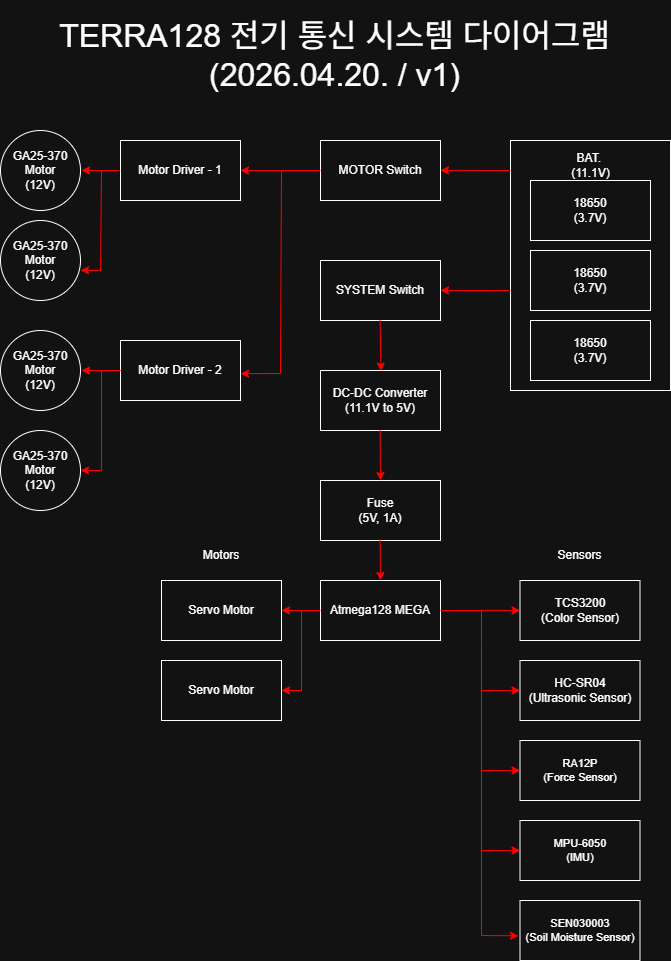

The diagram above was exported from draw.io. Its source (the exported page's mxGraphModel, read from the mxfile embedded in the PNG):
<mxGraphModel dx="2002" dy="1217" grid="1" gridSize="10" guides="1" tooltips="1" connect="1" arrows="1" fold="1" page="1" pageScale="1" pageWidth="827" pageHeight="1169" math="0" shadow="0">
  <root>
    <mxCell id="0" />
    <mxCell id="1" parent="0" />
    <mxCell id="X0Bi4bMC5OTEKar_iRzo-10" parent="1" style="rounded=0;whiteSpace=wrap;html=1;" value="" vertex="1">
      <mxGeometry height="250" width="160" x="589" y="160" as="geometry" />
    </mxCell>
    <mxCell id="X0Bi4bMC5OTEKar_iRzo-1" parent="1" style="text;html=1;whiteSpace=wrap;strokeColor=none;fillColor=none;align=center;verticalAlign=middle;rounded=0;fontSize=32;" value="TERRA128 전기 통신 시스템 다이어그램&lt;div&gt;(2026.04.20. / v1)&lt;/div&gt;" vertex="1">
      <mxGeometry height="110" width="561" x="133" y="20" as="geometry" />
    </mxCell>
    <mxCell id="X0Bi4bMC5OTEKar_iRzo-3" parent="1" style="ellipse;whiteSpace=wrap;html=1;aspect=fixed;" value="GA25-370&lt;div&gt;Motor&lt;/div&gt;&lt;div&gt;(12V)&lt;/div&gt;" vertex="1">
      <mxGeometry height="80" width="80" x="79" y="240" as="geometry" />
    </mxCell>
    <mxCell id="X0Bi4bMC5OTEKar_iRzo-4" parent="1" style="ellipse;whiteSpace=wrap;html=1;aspect=fixed;" value="GA25-370&lt;div&gt;Motor&lt;/div&gt;&lt;div&gt;(12V)&lt;/div&gt;" vertex="1">
      <mxGeometry height="80" width="80" x="79" y="350" as="geometry" />
    </mxCell>
    <mxCell id="X0Bi4bMC5OTEKar_iRzo-5" parent="1" style="ellipse;whiteSpace=wrap;html=1;aspect=fixed;" value="GA25-370&lt;div&gt;Motor&lt;/div&gt;&lt;div&gt;(12V)&lt;/div&gt;" vertex="1">
      <mxGeometry height="80" width="80" x="79" y="450" as="geometry" />
    </mxCell>
    <mxCell id="X0Bi4bMC5OTEKar_iRzo-6" parent="1" style="ellipse;whiteSpace=wrap;html=1;aspect=fixed;" value="GA25-370&lt;div&gt;Motor&lt;/div&gt;&lt;div&gt;(12V)&lt;/div&gt;" vertex="1">
      <mxGeometry height="80" width="80" x="79" y="150" as="geometry" />
    </mxCell>
    <mxCell id="X0Bi4bMC5OTEKar_iRzo-7" parent="1" style="rounded=0;whiteSpace=wrap;html=1;" value="18650&lt;div&gt;(3.7V)&lt;/div&gt;" vertex="1">
      <mxGeometry height="60" width="120" x="609" y="200" as="geometry" />
    </mxCell>
    <mxCell id="X0Bi4bMC5OTEKar_iRzo-8" parent="1" style="rounded=0;whiteSpace=wrap;html=1;" value="18650&lt;div&gt;(3.7V)&lt;/div&gt;" vertex="1">
      <mxGeometry height="60" width="120" x="609" y="270" as="geometry" />
    </mxCell>
    <mxCell id="X0Bi4bMC5OTEKar_iRzo-11" parent="1" style="text;html=1;whiteSpace=wrap;strokeColor=none;fillColor=none;align=center;verticalAlign=middle;rounded=0;" value="BAT.&amp;nbsp;&lt;div&gt;(11.1V)&lt;/div&gt;" vertex="1">
      <mxGeometry height="30" width="99" x="619.5" y="170" as="geometry" />
    </mxCell>
    <mxCell id="X0Bi4bMC5OTEKar_iRzo-13" parent="1" style="rounded=0;whiteSpace=wrap;html=1;" value="DC-DC Converter&lt;div&gt;(11.1V to 5V)&lt;/div&gt;" vertex="1">
      <mxGeometry height="60" width="120" x="399" y="390" as="geometry" />
    </mxCell>
    <mxCell id="X0Bi4bMC5OTEKar_iRzo-15" parent="1" style="rounded=0;whiteSpace=wrap;html=1;" value="MOTOR Switch" vertex="1">
      <mxGeometry height="60" width="120" x="399" y="160" as="geometry" />
    </mxCell>
    <mxCell id="X0Bi4bMC5OTEKar_iRzo-16" parent="1" style="rounded=0;whiteSpace=wrap;html=1;" value="SYSTEM Switch" vertex="1">
      <mxGeometry height="60" width="120" x="399" y="280" as="geometry" />
    </mxCell>
    <mxCell id="X0Bi4bMC5OTEKar_iRzo-17" edge="1" parent="1" style="endArrow=classic;html=1;rounded=0;fontColor=light-dark(#000000,#FF3333);fillColor=#e51400;strokeColor=light-dark(#B20000,#FF0000);entryX=0.456;entryY=0.009;entryDx=0;entryDy=0;entryPerimeter=0;" value="">
      <mxGeometry height="50" relative="1" width="50" as="geometry">
        <mxPoint x="458.64" y="340" as="sourcePoint" />
        <mxPoint x="459.36" y="390.53999999999996" as="targetPoint" />
      </mxGeometry>
    </mxCell>
    <mxCell id="X0Bi4bMC5OTEKar_iRzo-18" parent="1" style="rounded=0;whiteSpace=wrap;html=1;" value="Atmega128 MEGA" vertex="1">
      <mxGeometry height="60" width="120" x="399" y="600" as="geometry" />
    </mxCell>
    <mxCell id="X0Bi4bMC5OTEKar_iRzo-19" parent="1" style="rounded=0;whiteSpace=wrap;html=1;" value="Servo Motor" vertex="1">
      <mxGeometry height="60" width="120" x="240" y="600" as="geometry" />
    </mxCell>
    <mxCell id="X0Bi4bMC5OTEKar_iRzo-20" parent="1" style="rounded=0;whiteSpace=wrap;html=1;" value="TCS3200&lt;div&gt;(Color Sensor)&lt;/div&gt;" vertex="1">
      <mxGeometry height="60" width="120" x="598.5" y="600" as="geometry" />
    </mxCell>
    <mxCell id="X0Bi4bMC5OTEKar_iRzo-22" parent="1" style="rounded=0;whiteSpace=wrap;html=1;" value="Motor Driver - 1" vertex="1">
      <mxGeometry height="60" width="120" x="199" y="160" as="geometry" />
    </mxCell>
    <mxCell id="X0Bi4bMC5OTEKar_iRzo-23" parent="1" style="rounded=0;whiteSpace=wrap;html=1;" value="Motor Driver - 2" vertex="1">
      <mxGeometry height="60" width="120" x="199" y="360" as="geometry" />
    </mxCell>
    <mxCell id="OIiMi8hBEKbCXNpmuRvb-1" edge="1" parent="1" style="endArrow=classic;html=1;rounded=0;fontColor=light-dark(#000000,#FF3333);fillColor=#e51400;strokeColor=light-dark(#B20000,#FF0000);" value="">
      <mxGeometry height="50" relative="1" width="50" as="geometry">
        <mxPoint x="458.64" y="450" as="sourcePoint" />
        <mxPoint x="459" y="500" as="targetPoint" />
      </mxGeometry>
    </mxCell>
    <mxCell id="OIiMi8hBEKbCXNpmuRvb-2" edge="1" parent="1" style="endArrow=classic;html=1;rounded=0;fontColor=light-dark(#000000,#FF3333);fillColor=#e51400;strokeColor=light-dark(#B20000,#FF0000);" value="">
      <mxGeometry height="50" relative="1" width="50" as="geometry">
        <mxPoint x="589" y="190" as="sourcePoint" />
        <mxPoint x="519" y="189.83" as="targetPoint" />
      </mxGeometry>
    </mxCell>
    <mxCell id="OIiMi8hBEKbCXNpmuRvb-3" edge="1" parent="1" style="endArrow=classic;html=1;rounded=0;fontColor=light-dark(#000000,#FF3333);fillColor=#e51400;strokeColor=light-dark(#B20000,#FF0000);" value="">
      <mxGeometry height="50" relative="1" width="50" as="geometry">
        <mxPoint x="589" y="310.05999999999995" as="sourcePoint" />
        <mxPoint x="519" y="309.89" as="targetPoint" />
      </mxGeometry>
    </mxCell>
    <mxCell id="OIiMi8hBEKbCXNpmuRvb-4" edge="1" parent="1" source="X0Bi4bMC5OTEKar_iRzo-15" style="endArrow=classic;html=1;rounded=0;fontColor=light-dark(#000000,#FF3333);fillColor=#e51400;strokeColor=light-dark(#B20000,#FF0000);entryX=1.001;entryY=0.553;entryDx=0;entryDy=0;entryPerimeter=0;exitX=0;exitY=0.5;exitDx=0;exitDy=0;" target="X0Bi4bMC5OTEKar_iRzo-23" value="">
      <mxGeometry height="50" relative="1" width="50" as="geometry">
        <Array as="points">
          <mxPoint x="360" y="190" />
          <mxPoint x="359" y="393" />
        </Array>
        <mxPoint x="399" y="200.17" as="sourcePoint" />
        <mxPoint x="359" y="320" as="targetPoint" />
      </mxGeometry>
    </mxCell>
    <mxCell id="OIiMi8hBEKbCXNpmuRvb-7" edge="1" parent="1" style="endArrow=classic;html=1;rounded=0;fontColor=light-dark(#000000,#FF3333);fillColor=#e51400;strokeColor=light-dark(#B20000,#FF0000);" value="">
      <mxGeometry height="50" relative="1" width="50" as="geometry">
        <Array as="points">
          <mxPoint x="180" y="190" />
          <mxPoint x="179" y="290" />
        </Array>
        <mxPoint x="198" y="190" as="sourcePoint" />
        <mxPoint x="159" y="289.8" as="targetPoint" />
      </mxGeometry>
    </mxCell>
    <mxCell id="OIiMi8hBEKbCXNpmuRvb-9" edge="1" parent="1" source="X0Bi4bMC5OTEKar_iRzo-23" style="endArrow=classic;html=1;rounded=0;fontColor=light-dark(#000000,#FF3333);fillColor=#e51400;strokeColor=light-dark(#B20000,#FF0000);exitX=0;exitY=0.5;exitDx=0;exitDy=0;entryX=1;entryY=0.5;entryDx=0;entryDy=0;" target="X0Bi4bMC5OTEKar_iRzo-5" value="">
      <mxGeometry height="50" relative="1" width="50" as="geometry">
        <Array as="points">
          <mxPoint x="180" y="390" />
          <mxPoint x="180" y="490" />
        </Array>
        <mxPoint x="209" y="400" as="sourcePoint" />
        <mxPoint x="170" y="490.79999999999995" as="targetPoint" />
      </mxGeometry>
    </mxCell>
    <mxCell id="OIiMi8hBEKbCXNpmuRvb-11" parent="1" style="rounded=0;whiteSpace=wrap;html=1;" value="18650&lt;div&gt;(3.7V)&lt;/div&gt;" vertex="1">
      <mxGeometry height="60" width="120" x="609" y="340" as="geometry" />
    </mxCell>
    <mxCell id="OIiMi8hBEKbCXNpmuRvb-12" parent="1" style="rounded=0;whiteSpace=wrap;html=1;" value="HC-SR04&lt;div&gt;(Ultrasonic Sensor)&lt;/div&gt;" vertex="1">
      <mxGeometry height="60" width="120" x="598.5" y="680" as="geometry" />
    </mxCell>
    <mxCell id="OIiMi8hBEKbCXNpmuRvb-13" parent="1" style="rounded=0;whiteSpace=wrap;html=1;fontSize=11;" value="SEN030003&lt;div&gt;(Soil Moisture Sensor)&lt;/div&gt;" vertex="1">
      <mxGeometry height="60" width="120" x="598.5" y="920" as="geometry" />
    </mxCell>
    <mxCell id="OIiMi8hBEKbCXNpmuRvb-14" parent="1" style="rounded=0;whiteSpace=wrap;html=1;fontSize=11;" value="RA12P&lt;div&gt;(Force Sensor)&lt;/div&gt;" vertex="1">
      <mxGeometry height="60" width="120" x="598.5" y="760" as="geometry" />
    </mxCell>
    <mxCell id="OIiMi8hBEKbCXNpmuRvb-15" parent="1" style="rounded=0;whiteSpace=wrap;html=1;fontSize=11;" value="MPU-6050&lt;div&gt;(IMU)&lt;/div&gt;" vertex="1">
      <mxGeometry height="60" width="120" x="598.5" y="840" as="geometry" />
    </mxCell>
    <mxCell id="OIiMi8hBEKbCXNpmuRvb-21" edge="1" parent="1" style="endArrow=classic;html=1;rounded=0;fontColor=light-dark(#000000,#FF3333);fillColor=#e51400;strokeColor=light-dark(#B20000,#FF0000);entryX=-0.013;entryY=0.589;entryDx=0;entryDy=0;entryPerimeter=0;" target="OIiMi8hBEKbCXNpmuRvb-13" value="">
      <mxGeometry height="50" relative="1" width="50" as="geometry">
        <Array as="points">
          <mxPoint x="560" y="630" />
          <mxPoint x="560" y="665" />
          <mxPoint x="560" y="955" />
        </Array>
        <mxPoint x="519" y="630.03" as="sourcePoint" />
        <mxPoint x="598.5" y="935" as="targetPoint" />
      </mxGeometry>
    </mxCell>
    <mxCell id="OIiMi8hBEKbCXNpmuRvb-22" edge="1" parent="1" style="endArrow=classic;html=1;rounded=0;fontColor=light-dark(#000000,#FF3333);fillColor=#e51400;strokeColor=light-dark(#B20000,#FF0000);entryX=0;entryY=0.5;entryDx=0;entryDy=0;" value="">
      <mxGeometry height="50" relative="1" width="50" as="geometry">
        <mxPoint x="558.5" y="629.89" as="sourcePoint" />
        <mxPoint x="598.5" y="629.89" as="targetPoint" />
      </mxGeometry>
    </mxCell>
    <mxCell id="OIiMi8hBEKbCXNpmuRvb-23" edge="1" parent="1" style="endArrow=classic;html=1;rounded=0;fontColor=light-dark(#000000,#FF3333);fillColor=#e51400;strokeColor=light-dark(#B20000,#FF0000);entryX=0;entryY=0.5;entryDx=0;entryDy=0;" value="">
      <mxGeometry height="50" relative="1" width="50" as="geometry">
        <mxPoint x="560" y="710" as="sourcePoint" />
        <mxPoint x="598.5" y="709.89" as="targetPoint" />
      </mxGeometry>
    </mxCell>
    <mxCell id="OIiMi8hBEKbCXNpmuRvb-24" edge="1" parent="1" style="endArrow=classic;html=1;rounded=0;fontColor=light-dark(#000000,#FF3333);fillColor=#e51400;strokeColor=light-dark(#B20000,#FF0000);entryX=0;entryY=0.5;entryDx=0;entryDy=0;" value="">
      <mxGeometry height="50" relative="1" width="50" as="geometry">
        <mxPoint x="560" y="790" as="sourcePoint" />
        <mxPoint x="598.5" y="789.89" as="targetPoint" />
      </mxGeometry>
    </mxCell>
    <mxCell id="OIiMi8hBEKbCXNpmuRvb-25" edge="1" parent="1" style="endArrow=classic;html=1;rounded=0;fontColor=light-dark(#000000,#FF3333);fillColor=#e51400;strokeColor=light-dark(#B20000,#FF0000);entryX=0;entryY=0.5;entryDx=0;entryDy=0;" value="">
      <mxGeometry height="50" relative="1" width="50" as="geometry">
        <mxPoint x="560" y="870" as="sourcePoint" />
        <mxPoint x="598.5" y="869.89" as="targetPoint" />
      </mxGeometry>
    </mxCell>
    <mxCell id="OIiMi8hBEKbCXNpmuRvb-26" parent="1" style="text;html=1;whiteSpace=wrap;strokeColor=none;fillColor=none;align=center;verticalAlign=middle;rounded=0;" value="Sensors" vertex="1">
      <mxGeometry height="30" width="99" x="609" y="560" as="geometry" />
    </mxCell>
    <mxCell id="OIiMi8hBEKbCXNpmuRvb-27" parent="1" style="text;html=1;whiteSpace=wrap;strokeColor=none;fillColor=none;align=center;verticalAlign=middle;rounded=0;" value="Motors" vertex="1">
      <mxGeometry height="30" width="70" x="265" y="560" as="geometry" />
    </mxCell>
    <mxCell id="OIiMi8hBEKbCXNpmuRvb-28" parent="1" style="rounded=0;whiteSpace=wrap;html=1;" value="Servo Motor" vertex="1">
      <mxGeometry height="60" width="120" x="240" y="680" as="geometry" />
    </mxCell>
    <mxCell id="OIiMi8hBEKbCXNpmuRvb-33" edge="1" parent="1" source="X0Bi4bMC5OTEKar_iRzo-18" style="endArrow=classic;html=1;rounded=0;fontColor=light-dark(#000000,#FF3333);fillColor=#e51400;strokeColor=light-dark(#B20000,#FF0000);entryX=0;entryY=0.5;entryDx=0;entryDy=0;exitX=0;exitY=0.5;exitDx=0;exitDy=0;" value="">
      <mxGeometry height="50" relative="1" width="50" as="geometry">
        <Array as="points">
          <mxPoint x="380" y="630" />
          <mxPoint x="380" y="710" />
        </Array>
        <mxPoint x="399" y="710" as="sourcePoint" />
        <mxPoint x="360" y="709.89" as="targetPoint" />
      </mxGeometry>
    </mxCell>
    <mxCell id="OIiMi8hBEKbCXNpmuRvb-34" edge="1" parent="1" style="endArrow=classic;html=1;rounded=0;fontColor=light-dark(#000000,#FF3333);fillColor=#e51400;strokeColor=light-dark(#B20000,#FF0000);entryX=0;entryY=0.5;entryDx=0;entryDy=0;" value="">
      <mxGeometry height="50" relative="1" width="50" as="geometry">
        <mxPoint x="380" y="630" as="sourcePoint" />
        <mxPoint x="360" y="629.89" as="targetPoint" />
      </mxGeometry>
    </mxCell>
    <mxCell id="OIiMi8hBEKbCXNpmuRvb-35" edge="1" parent="1" style="endArrow=classic;html=1;rounded=0;fontColor=light-dark(#000000,#FF3333);fillColor=#e51400;strokeColor=light-dark(#B20000,#FF0000);entryX=1;entryY=0.5;entryDx=0;entryDy=0;exitX=0;exitY=0.5;exitDx=0;exitDy=0;" target="X0Bi4bMC5OTEKar_iRzo-22" value="">
      <mxGeometry height="50" relative="1" width="50" as="geometry">
        <mxPoint x="360" y="190.05" as="sourcePoint" />
        <mxPoint x="321" y="189.94" as="targetPoint" />
      </mxGeometry>
    </mxCell>
    <mxCell id="OIiMi8hBEKbCXNpmuRvb-36" edge="1" parent="1" style="endArrow=classic;html=1;rounded=0;fontColor=light-dark(#000000,#FF3333);fillColor=#e51400;strokeColor=light-dark(#B20000,#FF0000);entryX=0;entryY=0.5;entryDx=0;entryDy=0;" value="">
      <mxGeometry height="50" relative="1" width="50" as="geometry">
        <mxPoint x="180" y="190" as="sourcePoint" />
        <mxPoint x="160" y="189.88" as="targetPoint" />
      </mxGeometry>
    </mxCell>
    <mxCell id="OIiMi8hBEKbCXNpmuRvb-38" edge="1" parent="1" style="endArrow=classic;html=1;rounded=0;fontColor=light-dark(#000000,#FF3333);fillColor=#e51400;strokeColor=light-dark(#B20000,#FF0000);entryX=0;entryY=0.5;entryDx=0;entryDy=0;exitX=0;exitY=0.5;exitDx=0;exitDy=0;" value="">
      <mxGeometry height="50" relative="1" width="50" as="geometry">
        <mxPoint x="199" y="390.11" as="sourcePoint" />
        <mxPoint x="160" y="390" as="targetPoint" />
      </mxGeometry>
    </mxCell>
    <mxCell id="OIiMi8hBEKbCXNpmuRvb-39" parent="1" style="rounded=0;whiteSpace=wrap;html=1;" value="Fuse&lt;div&gt;(5V, 1A)&lt;/div&gt;" vertex="1">
      <mxGeometry height="60" width="120" x="399" y="500" as="geometry" />
    </mxCell>
    <mxCell id="OIiMi8hBEKbCXNpmuRvb-40" edge="1" parent="1" style="endArrow=classic;html=1;rounded=0;fontColor=light-dark(#000000,#FF3333);fillColor=#e51400;strokeColor=light-dark(#B20000,#FF0000);" value="">
      <mxGeometry height="50" relative="1" width="50" as="geometry">
        <mxPoint x="458.64" y="559" as="sourcePoint" />
        <mxPoint x="459" y="600" as="targetPoint" />
      </mxGeometry>
    </mxCell>
  </root>
</mxGraphModel>